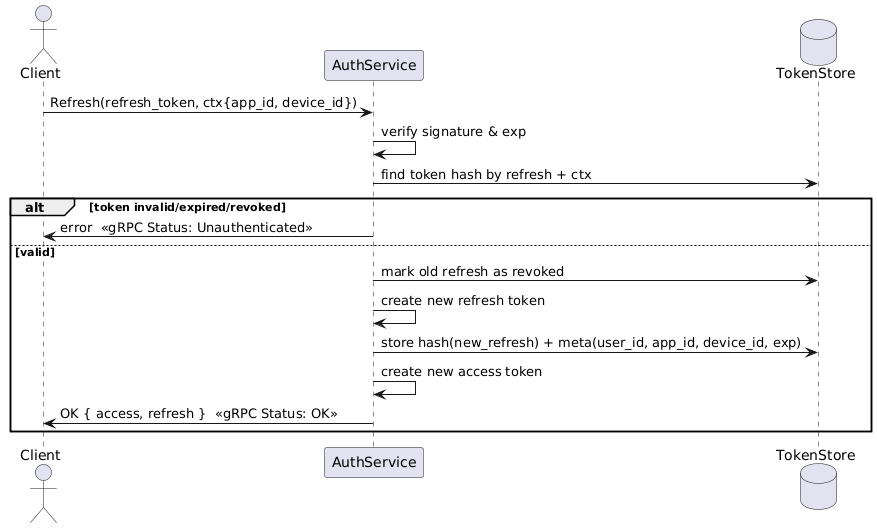

The diagram above was rendered by PlantUML. Its source (embedded in the PNG):
@startuml auth_refresh_seq
actor Client
participant AuthService as Auth
database TokenStore as DB

Client -> Auth : Refresh(refresh_token, ctx{app_id, device_id})
Auth -> Auth : verify signature & exp
Auth -> DB : find token hash by refresh + ctx
alt token invalid/expired/revoked
  Auth -> Client : error  <<gRPC Status: Unauthenticated>>
else valid
  Auth -> DB : mark old refresh as revoked
  Auth -> Auth : create new refresh token
  Auth -> DB : store hash(new_refresh) + meta(user_id, app_id, device_id, exp)
  Auth -> Auth : create new access token
  Auth -> Client : OK { access, refresh }  <<gRPC Status: OK>>
end
@enduml